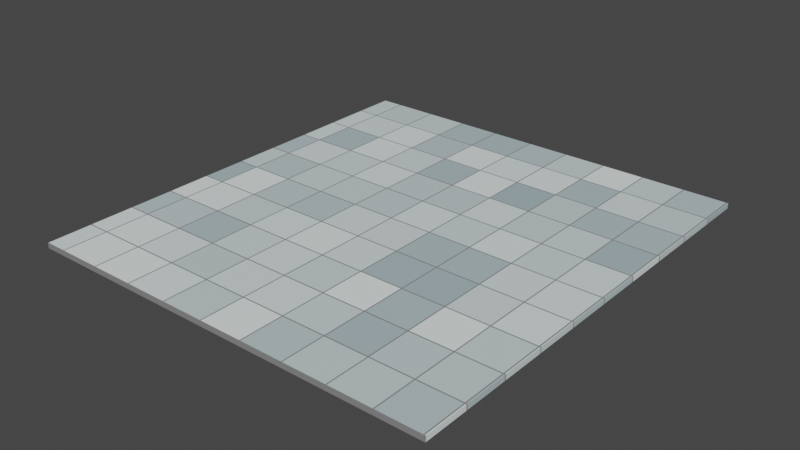 # Source: floor.blend  (saved by Blender 2.91.10; exported with 4.5.12 LTS)
import bpy
from mathutils import Matrix  # noqa: F401  (used for matrix-valued properties, if any)

bpy.ops.wm.read_factory_settings(use_empty=True)
scene = bpy.context.scene
scene.name = 'Scene'

# ---- collections
col_collection = bpy.data.collections.new('Collection'); scene.collection.children.link(col_collection)

# ---- materials (node trees are filled in below, after node groups)
mat_material_001 = bpy.data.materials.new('Material.001')
mat_material_001.use_transparent_shadow = False

# ---- material node trees
mat_material_001.use_nodes = True; mat_material_001.node_tree.nodes.clear()
_N = mat_material_001.node_tree.nodes; _L = mat_material_001.node_tree.links
n0 = _N.new('ShaderNodeBsdfPrincipled'); n0.name = 'Principled BSDF'; n0.location = (10, 300)
n0.distribution = 'GGX'
n0.subsurface_method = 'BURLEY'
n0.inputs[3].default_value = 1.45
n0.inputs[27].default_value = (0.0, 0.0, 0.0, 1.0)
n0.inputs[28].default_value = 1.0
n1 = _N.new('ShaderNodeOutputMaterial'); n1.name = 'Material Output'; n1.location = (300, 300)
n2 = _N.new('ShaderNodeTexBrick'); n2.name = 'Brick Texture'; n2.location = (-190, 275)
n2.offset_frequency = 1
n2.inputs[1].default_value = (0.9161, 1.0, 0.9884, 1.0)
n2.inputs[2].default_value = (0.3876, 0.5068, 0.5372, 1.0)
n2.inputs[3].default_value = (0.237, 0.237, 0.237, 1.0)
n2.inputs[4].default_value = 12.4
n2.inputs[5].default_value = 0.025
n2.inputs[6].default_value = 0.6
n2.inputs[8].default_value = 1.3
n2.inputs[9].default_value = 1.25
_L.new(n0.outputs[0], n1.inputs[0])
_L.new(n2.outputs[0], n0.inputs[0])
n1.is_active_output = True

# ---- world
world_world = bpy.data.worlds.new('World'); scene.world = world_world
world_world.use_nodes = True; world_world.node_tree.nodes.clear()
_N = world_world.node_tree.nodes; _L = world_world.node_tree.links
n0 = _N.new('ShaderNodeOutputWorld'); n0.name = 'World Output'; n0.location = (300, 300)
n1 = _N.new('ShaderNodeBackground'); n1.name = 'Background'; n1.location = (10, 300)
n1.inputs[0].default_value = (0.05088, 0.05088, 0.05088, 1.0)
_L.new(n1.outputs[0], n0.inputs[0])
n0.is_active_output = True
world_world.color = (0.05088, 0.05088, 0.05088)
world_world.use_sun_shadow = False
world_world.sun_shadow_jitter_overblur = 0.0

# ---- meshes
me_plane = bpy.data.meshes.new('Plane')
me_plane.from_pydata([(-2.322, -2.523, -0.01737), (2.322, -2.523, -0.01737), (-2.322, 2.476, -0.01737), (2.322, 2.476, -0.01737), (-2.322, 2.476, 0.04044), (-2.322, -2.523, 0.04044), (2.322, -2.523, 0.04044), (2.322, 2.476, 0.04044)], [], [(0, 2, 3, 1), (5, 6, 7, 4), (1, 3, 7, 6), (2, 0, 5, 4), (3, 2, 4, 7), (0, 1, 6, 5)])
_uv = me_plane.uv_layers.new(name='UVMap')
_uv.uv.foreach_set('vector', [0.0, 0.0, 0.0, 1.0, 1.0, 1.0, 1.0, 0.0, 0.0, 0.0, 1.0, 0.0, 1.0, 1.0, 0.0, 1.0, 1.0, 0.0, 1.0, 1.0, 1.0, 1.0, 1.0, 0.0, 0.0, 1.0, 0.0, 0.0, 0.0, 0.0, 0.0, 1.0, 1.0, 1.0, 0.0, 1.0, 0.0, 1.0, 1.0, 1.0, 0.0, 0.0, 1.0, 0.0, 1.0, 0.0, 0.0, 0.0])
me_plane.materials.append(mat_material_001)
me_plane.use_remesh_fix_poles = True
me_plane.use_remesh_preserve_attributes = False
me_plane.use_mirror_vertex_groups = False
me_plane.update()

# ---- objects
ob_plane = bpy.data.objects.new('Plane', me_plane)

# ---- transforms, parenting, visibility, modifiers, constraints
ob_plane.location = (0.0, 0.0, 0.0)
ob_plane.scale = (6.123, 6.123, 6.123)
ob_plane.lineart.crease_threshold = 0.0

# ---- collection membership
col_collection.objects.link(ob_plane)

# ---- scene / render settings (as saved in the file)
scene.frame_start = 1; scene.frame_end = 250; scene.frame_set(1)
scene.render.engine = 'BLENDER_EEVEE_NEXT'
scene.cycles.use_denoising = False
scene.cycles.samples = 128
scene.cycles.sampling_pattern = 'TABULATED_SOBOL'
scene.cycles.use_adaptive_sampling = False
scene.cycles.use_light_tree = False
scene.view_settings.view_transform = 'Filmic'
bpy.context.view_layer.update()

# ---- added for rendering (the .blend has no active camera and no usable light): camera, sun
cam_auto = bpy.data.cameras.new('AutoCamera')
cam_auto.lens = 50.0
cam_auto.sensor_width = 36.0
cam_auto.clip_end = 1000.0
ob_auto_camera = bpy.data.objects.new('AutoCamera', cam_auto)
scene.collection.objects.link(ob_auto_camera)
ob_auto_camera.location = (38.6606, -46.5355, 30.9991)
ob_auto_camera.rotation_euler = (1.09748, -7.21219e-08, 0.694738)
scene.camera = ob_auto_camera
light_auto_sun = bpy.data.lights.new('AutoSun', 'SUN')
light_auto_sun.energy = 3.0
light_auto_sun.angle = 0.0523599
ob_auto_sun = bpy.data.objects.new('AutoSun', light_auto_sun)
scene.collection.objects.link(ob_auto_sun)
ob_auto_sun.rotation_euler = (0.872665, 0.174533, 0.523599)
bpy.context.view_layer.update()
